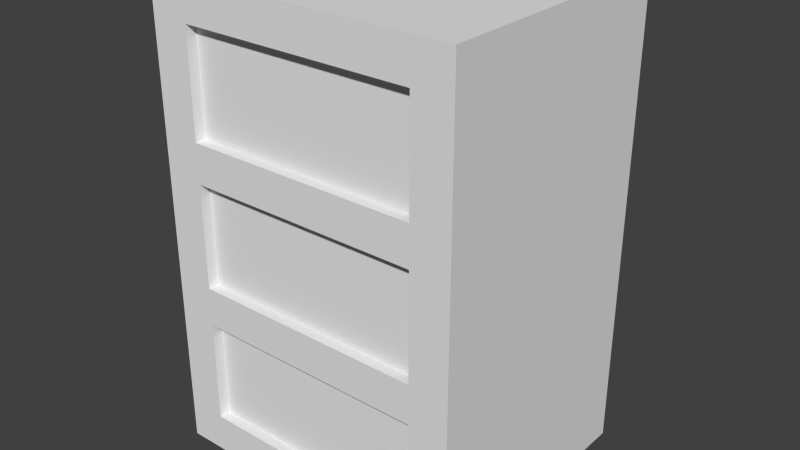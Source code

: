 # Source: FilingCabinet.blend  (saved by Blender 2.68.0; exported with 4.5.12 LTS)
import bpy
from mathutils import Matrix  # noqa: F401  (used for matrix-valued properties, if any)

bpy.ops.wm.read_factory_settings(use_empty=True)
scene = bpy.context.scene
scene.name = 'Scene'

# ---- collections
col_collection_1 = bpy.data.collections.new('Collection 1'); scene.collection.children.link(col_collection_1)

# ---- world
world_world = bpy.data.worlds.new('World'); scene.world = world_world
world_world.color = (0.05088, 0.05088, 0.05088)
world_world.use_sun_shadow = False
world_world.sun_shadow_jitter_overblur = 0.0
world_world.cycles.sampling_method = 'MANUAL'
world_world.cycles.sample_map_resolution = 256

# ---- meshes
me_cube = bpy.data.meshes.new('Cube')
me_cube.from_pydata([(0.9, -0.9176, 2.5), (-0.9, -0.9176, 2.5), (0.9, -0.9176, 3.3), (-0.9, -0.9176, 3.3), (0.9, -0.9176, 1.4), (-0.9, -0.9176, 1.4), (0.9, -0.9176, 2.2), (-0.9, -0.9176, 2.2), (0.9, -0.9176, 0.3), (-0.9, -0.9176, 0.3), (0.9, -0.9176, 1.1), (-0.9, -0.9176, 1.1), (1.2, -1.0, 8.941e-08), (-1.2, -1.0, -2.682e-07), (0.9, -1.0, 0.3), (-0.9, -1.0, 0.3), (-1.2, 1.0, -2.682e-07), (1.2, 1.0, 8.941e-08), (0.9, -1.0, 1.1), (-0.9, -1.0, 1.1), (0.9, -1.0, 1.4), (-0.9, -1.0, 1.4), (0.9, -1.0, 2.2), (-0.9, -1.0, 2.2), (-1.2, -1.0, 3.6), (-1.2, 1.0, 3.6), (1.2, 1.0, 3.6), (1.2, -1.0, 3.6), (0.9, -1.0, 2.5), (-0.9, -1.0, 2.5), (0.9, -1.0, 3.3), (-0.9, -1.0, 3.3)], [], [(2, 3, 1, 0), (6, 7, 5, 4), (10, 11, 9, 8), (8, 9, 15, 14), (12, 14, 15, 13), (19, 18, 20, 21), (20, 12, 27, 22), (11, 10, 18, 19), (26, 27, 12, 17), (4, 20, 22, 6), (24, 25, 16, 13), (4, 5, 21, 20), (13, 15, 19), (0, 28, 30, 2), (24, 29, 31), (28, 27, 30), (13, 19, 21), (22, 27, 28), (3, 2, 30, 31), (26, 25, 24, 27), (21, 5, 7, 23), (7, 6, 22, 23), (23, 22, 28, 29), (29, 1, 3, 31), (31, 30, 27, 24), (14, 12, 18), (24, 23, 29), (18, 12, 20), (13, 21, 23, 24), (17, 12, 13, 16), (15, 9, 11, 19), (0, 1, 29, 28), (8, 14, 18, 10), (17, 16, 25, 26)])
_uv = me_cube.uv_layers.new(name='UVMap')
_uv.uv.foreach_set('vector', [0.6278, 0.9832, 0.3527, 0.9832, 0.3527, 0.8609, 0.6278, 0.8609, 0.979, 0.858, 0.7039, 0.858, 0.7039, 0.7357, 0.979, 0.7357, 0.979, 0.6911, 0.7039, 0.6911, 0.7039, 0.5689, 0.979, 0.5689, 0.979, 0.5689, 0.7039, 0.5689, 0.7039, 0.5563, 0.979, 0.5563, 0.6745, 0.001243, 0.6293, 0.04645, 0.358, 0.04645, 0.3128, 0.001244, 0.358, 0.167, 0.6293, 0.167, 0.6293, 0.2122, 0.358, 0.2122, 0.6293, 0.2122, 0.6745, 0.001243, 0.6745, 0.5437, 0.6293, 0.3327, 0.7039, 0.6911, 0.979, 0.6911, 0.979, 0.7037, 0.7039, 0.7037, 0.9758, 0.5437, 0.6745, 0.5437, 0.6745, 0.001243, 0.9758, 0.001243, 0.979, 0.7357, 0.9916, 0.7357, 0.9916, 0.858, 0.979, 0.858, 0.3128, 0.5437, 0.01148, 0.5437, 0.01147, 0.001246, 0.3128, 0.001244, 0.979, 0.7357, 0.7039, 0.7357, 0.7039, 0.7231, 0.979, 0.7231, 0.3128, 0.001244, 0.358, 0.04645, 0.358, 0.167, 0.6278, 0.8609, 0.6403, 0.8609, 0.6403, 0.9832, 0.6278, 0.9832, 0.3128, 0.5437, 0.358, 0.378, 0.358, 0.4985, 0.6293, 0.3779, 0.6745, 0.5437, 0.6293, 0.4985, 0.3128, 0.001244, 0.358, 0.167, 0.358, 0.2122, 0.6293, 0.3327, 0.6745, 0.5437, 0.6293, 0.3779, 0.3527, 0.9832, 0.6278, 0.9832, 0.6278, 0.9958, 0.3527, 0.9958, 0.6745, 0.8451, 0.3128, 0.8451, 0.3128, 0.5437, 0.6745, 0.5437, 0.6913, 0.7357, 0.7039, 0.7357, 0.7039, 0.858, 0.6913, 0.858, 0.7039, 0.858, 0.979, 0.858, 0.979, 0.8705, 0.7039, 0.8705, 0.358, 0.3327, 0.6293, 0.3327, 0.6293, 0.3779, 0.358, 0.378, 0.3401, 0.8609, 0.3527, 0.8609, 0.3527, 0.9832, 0.3401, 0.9832, 0.358, 0.4985, 0.6293, 0.4985, 0.6745, 0.5437, 0.3128, 0.5437, 0.6293, 0.04645, 0.6745, 0.001243, 0.6293, 0.167, 0.3128, 0.5437, 0.358, 0.3327, 0.358, 0.378, 0.6293, 0.167, 0.6745, 0.001243, 0.6293, 0.2122, 0.3128, 0.001244, 0.358, 0.2122, 0.358, 0.3327, 0.3128, 0.5437, 0.3058, 0.9099, 0.006156, 0.9099, 0.006156, 0.5503, 0.3058, 0.5503, 0.6913, 0.5689, 0.7039, 0.5689, 0.7039, 0.6911, 0.6913, 0.6911, 0.6278, 0.8609, 0.3527, 0.8609, 0.3527, 0.8483, 0.6278, 0.8483, 0.979, 0.5689, 0.9916, 0.5689, 0.9916, 0.6911, 0.979, 0.6911, 0.4937, 0.4232, 0.4937, 0.4232, 0.4937, 0.4232, 0.4937, 0.4232])
me_cube.use_remesh_preserve_volume = False
me_cube.use_remesh_preserve_attributes = False
me_cube.use_mirror_vertex_groups = False
me_cube.update()

# ---- objects
ob_cube = bpy.data.objects.new('Cube', me_cube)

# ---- transforms, parenting, visibility, modifiers, constraints
ob_cube.location = (0.0, 0.0, 0.0)
ob_cube.lock_rotations_4d = False
ob_cube.empty_display_type = 'ARROWS'
ob_cube.lineart.crease_threshold = 0.0

# ---- collection membership
col_collection_1.objects.link(ob_cube)

# ---- scene / render settings (as saved in the file)
scene.frame_start = 1; scene.frame_end = 250; scene.frame_set(1)
scene.render.engine = 'BLENDER_EEVEE_NEXT'
scene.render.image_settings.color_mode = 'RGB'
scene.render.image_settings.compression = 90
scene.render.resolution_percentage = 50
scene.render.dither_intensity = 0.0
scene.render.bake_margin = 2
scene.render.bake_bias = 0.0
scene.cycles.use_denoising = False
scene.cycles.samples = 10
scene.cycles.sampling_pattern = 'TABULATED_SOBOL'
scene.cycles.light_sampling_threshold = 0.0
scene.cycles.use_adaptive_sampling = False
scene.cycles.use_light_tree = False
scene.cycles.blur_glossy = 0.0
scene.cycles.volume_bounces = 1
scene.cycles.pixel_filter_type = 'GAUSSIAN'
scene.cycles.sample_clamp_indirect = 0.0
scene.view_settings.view_transform = 'Standard'
bpy.context.view_layer.update()

# ---- added for rendering (the .blend has no active camera and no usable light): camera, sun
cam_auto = bpy.data.cameras.new('AutoCamera')
cam_auto.lens = 50.0
cam_auto.sensor_width = 36.0
cam_auto.clip_end = 1000.0
ob_auto_camera = bpy.data.objects.new('AutoCamera', cam_auto)
scene.collection.objects.link(ob_auto_camera)
ob_auto_camera.location = (4.41013, -5.29216, 5.3281)
ob_auto_camera.rotation_euler = (1.09748, -7.21219e-08, 0.694738)
scene.camera = ob_auto_camera
light_auto_sun = bpy.data.lights.new('AutoSun', 'SUN')
light_auto_sun.energy = 3.0
light_auto_sun.angle = 0.0523599
ob_auto_sun = bpy.data.objects.new('AutoSun', light_auto_sun)
scene.collection.objects.link(ob_auto_sun)
ob_auto_sun.rotation_euler = (0.872665, 0.174533, 0.523599)
bpy.context.view_layer.update()
